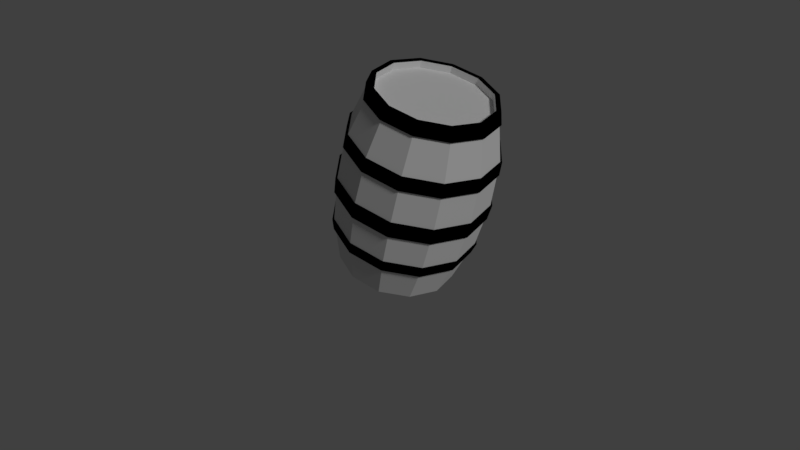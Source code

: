 # Source: Barrel.blend  (saved by Blender 2.79.0; exported with 4.5.12 LTS)
import bpy
from mathutils import Matrix  # noqa: F401  (used for matrix-valued properties, if any)

bpy.ops.wm.read_factory_settings(use_empty=True)
scene = bpy.context.scene
scene.name = 'Scene'

# ---- collections
col_collection_1 = bpy.data.collections.new('Collection 1'); scene.collection.children.link(col_collection_1)

# ---- materials (node trees are filled in below, after node groups)
mat_barrel_bands = bpy.data.materials.new('Barrel_Bands')
mat_barrel_bands.alpha_threshold = 0.0
mat_barrel_bands.use_transparent_shadow = False
mat_barrel_bands.diffuse_color = (0.0, 0.0, 0.0, 1.0)
mat_barrel_bands.roughness = 0.5
mat_barrel_bands.specular_intensity = 0.2158
mat_barrel_planks = bpy.data.materials.new('Barrel_Planks')
mat_barrel_planks.alpha_threshold = 0.0
mat_barrel_planks.use_transparent_shadow = False
mat_barrel_planks.roughness = 0.5
mat_barrel_planks.specular_intensity = 0.0

# ---- material node trees

# ---- world
world_world = bpy.data.worlds.new('World'); scene.world = world_world
world_world.color = (0.05088, 0.05088, 0.05088)
world_world.use_sun_shadow = False
world_world.sun_shadow_jitter_overblur = 0.0
world_world.cycles.sampling_method = 'MANUAL'

# ---- cameras
cam_camera = bpy.data.cameras.new('Camera')
cam_camera.clip_end = 100.0
cam_camera.lens = 35.0
cam_camera.sensor_width = 32.0
cam_camera.sensor_height = 18.0
cam_camera.ortho_scale = 7.314
cam_camera.dof.focus_distance = 0.0
cam_camera.dof.aperture_fstop = 128.0

# ---- lights
light_lamp = bpy.data.lights.new('Lamp', 'SUN')
light_lamp.transmission_factor = 0.0
light_lamp.cutoff_distance = 30.0
light_lamp.angle = 0.1993
light_lamp.energy = 1.0
light_lamp.shadow_buffer_clip_start = 1.001
light_lamp.shadow_soft_size = 0.1
light_lamp.shadow_cascade_max_distance = 1000.0

# ---- meshes
me_barrel = bpy.data.meshes.new('Barrel')
me_barrel.from_pydata([(-5.184e-09, 0.3058, -0.5), (-5.184e-09, 0.3058, 0.5), (0.1529, 0.2648, -0.5), (0.1529, 0.2648, 0.5), (0.2648, 0.1529, -0.5), (0.2648, 0.1529, 0.5), (0.3058, -4.279e-08, -0.5), (0.3058, -4.279e-08, 0.5), (0.2648, -0.1529, -0.5), (0.2648, -0.1529, 0.5), (0.1529, -0.2648, -0.5), (0.1529, -0.2648, 0.5), (4.099e-08, -0.3058, -0.5), (4.099e-08, -0.3058, 0.5), (-0.1529, -0.2648, -0.5), (-0.1529, -0.2648, 0.5), (-0.2648, -0.1529, -0.5), (-0.2648, -0.1529, 0.5), (-0.3058, -1.716e-07, -0.5), (-0.3058, -1.716e-07, 0.5), (-0.2648, 0.1529, -0.5), (-0.2648, 0.1529, 0.5), (-0.1529, 0.2648, -0.5), (-0.1529, 0.2648, 0.5), (0.1453, 0.2518, 0.5), (-5.334e-09, 0.2907, 0.5), (0.2518, 0.1453, 0.5), (0.2907, -4.423e-08, 0.5), (0.2518, -0.1453, 0.5), (0.1453, -0.2518, 0.5), (3.856e-08, -0.2907, 0.5), (-0.1453, -0.2518, 0.5), (-0.2518, -0.1453, 0.5), (-0.2907, -1.667e-07, 0.5), (-0.2518, 0.1453, 0.5), (-0.1453, 0.2518, 0.5), (0.1453, 0.2518, 0.4632), (-5.334e-09, 0.2907, 0.4632), (0.2518, 0.1453, 0.4632), (0.2907, -4.423e-08, 0.4632), (0.2518, -0.1453, 0.4632), (0.1453, -0.2518, 0.4632), (3.856e-08, -0.2907, 0.4632), (-0.1453, -0.2518, 0.4632), (-0.2518, -0.1453, 0.4632), (-0.2907, -1.667e-07, 0.4632), (-0.2518, 0.1453, 0.4632), (-0.1453, 0.2518, 0.4632), (-4.698e-09, 0.3714, -0.25), (-4.559e-09, 0.3902, 0.0), (-4.972e-09, 0.3749, 0.25), (0.1874, 0.3246, 0.25), (0.1951, 0.3379, 0.0), (0.1857, 0.3216, -0.25), (0.3246, 0.1874, 0.25), (0.3379, 0.1951, 0.0), (0.3216, 0.1857, -0.25), (0.3749, -3.552e-08, 0.25), (0.3902, -3.404e-08, 0.0), (0.3714, -3.598e-08, -0.25), (0.3246, -0.1874, 0.25), (0.3379, -0.1951, 0.0), (0.3216, -0.1857, -0.25), (0.1874, -0.3246, 0.25), (0.1951, -0.3379, 0.0), (0.1857, -0.3216, -0.25), (5.163e-08, -0.3749, 0.25), (5.435e-08, -0.3902, 0.0), (5.138e-08, -0.3714, -0.25), (-0.1874, -0.3246, 0.25), (-0.1951, -0.3379, 0.0), (-0.1857, -0.3216, -0.25), (-0.3246, -0.1874, 0.25), (-0.3379, -0.1951, 0.0), (-0.3216, -0.1857, -0.25), (-0.3749, -1.934e-07, 0.25), (-0.3902, -1.984e-07, 0.0), (-0.3714, -1.924e-07, -0.25), (-0.3246, 0.1874, 0.25), (-0.3379, 0.1951, 0.0), (-0.3216, 0.1857, -0.25), (-0.1874, 0.3246, 0.25), (-0.1951, 0.3379, 0.0), (-0.1857, 0.3216, -0.25), (-4.852e-09, 0.3793, 0.1772), (0.1897, 0.3285, 0.1772), (0.3285, 0.1897, 0.1772), (0.3793, -3.509e-08, 0.1772), (0.3285, -0.1897, 0.1772), (0.1897, -0.3285, 0.1772), (5.242e-08, -0.3793, 0.1772), (-0.1897, -0.3285, 0.1772), (-0.3285, -0.1897, 0.1772), (-0.3793, -1.949e-07, 0.1772), (-0.3285, 0.1897, 0.1772), (-0.1897, 0.3285, 0.1772), (-4.606e-09, 0.3838, -0.08477), (0.1919, 0.3324, -0.08477), (0.3324, 0.1919, -0.08477), (0.3838, -3.47e-08, -0.08477), (0.3324, -0.1919, -0.08477), (0.1919, -0.3324, -0.08477), (5.334e-08, -0.3838, -0.08477), (-0.1919, -0.3324, -0.08477), (-0.3324, -0.1919, -0.08477), (-0.3838, -1.964e-07, -0.08477), (-0.3324, 0.1919, -0.08477), (-0.1919, 0.3324, -0.08477), (0.1776, 0.3077, -0.3115), (0.3077, 0.1776, -0.3115), (0.3553, -3.766e-08, -0.3115), (0.3077, -0.1776, -0.3115), (0.1776, -0.3077, -0.3115), (4.883e-08, -0.3553, -0.3115), (-0.1776, -0.3077, -0.3115), (-0.3077, -0.1776, -0.3115), (-0.3553, -1.873e-07, -0.3115), (-0.3077, 0.1776, -0.3115), (-0.1776, 0.3077, -0.3115), (-4.818e-09, 0.3553, -0.3115), (-5.129e-09, 0.3236, 0.4355), (0.1618, 0.2803, 0.4355), (0.2803, 0.1618, 0.4355), (0.3236, -4.091e-08, 0.4355), (0.2803, -0.1618, 0.4355), (0.1618, -0.2803, 0.4355), (4.374e-08, -0.3236, 0.4355), (-0.1618, -0.2803, 0.4355), (-0.2803, -0.1618, 0.4355), (-0.3236, -1.772e-07, 0.4355), (-0.2803, 0.1618, 0.4355), (-0.1618, 0.2803, 0.4355), (-6.421e-09, 0.3892, 0.1778), (-6.606e-09, 0.3847, 0.2506), (-0.1924, 0.3332, 0.2506), (-0.3332, 0.1924, 0.2506), (-0.3847, -1.985e-07, 0.2506), (-0.3332, -0.1924, 0.2506), (-0.1924, -0.3332, 0.2506), (5.336e-08, -0.3847, 0.2506), (0.1924, -0.3332, 0.2506), (0.3332, -0.1924, 0.2506), (0.3847, -3.533e-08, 0.2506), (0.3332, 0.1924, 0.2506), (0.1924, 0.3332, 0.2506), (0.1946, 0.337, 0.1778), (0.337, 0.1946, 0.1778), (0.3892, -3.49e-08, 0.1778), (0.337, -0.1946, 0.1778), (0.1946, -0.337, 0.1778), (5.409e-08, -0.3892, 0.1778), (-0.1946, -0.337, 0.1778), (-0.337, -0.1946, 0.1778), (-0.3892, -2.001e-07, 0.1778), (-0.337, 0.1946, 0.1778), (-0.1946, 0.337, 0.1778), (-5.566e-09, 0.3937, -0.08551), (-5.444e-09, 0.4, -0.0007407), (-0.2, 0.3464, -0.0007407), (-0.3464, 0.2, -0.0007407), (-0.4, -2.037e-07, -0.0007407), (-0.3464, -0.2, -0.0007407), (-0.2, -0.3464, -0.0007407), (5.73e-08, -0.4, -0.0007407), (0.2, -0.3464, -0.0007407), (0.3464, -0.2, -0.0007407), (0.4, -3.404e-08, -0.0007407), (0.3464, 0.2, -0.0007407), (0.2, 0.3464, -0.0007407), (0.1968, 0.3409, -0.08551), (0.3409, 0.1968, -0.08551), (0.3937, -3.47e-08, -0.08551), (0.3409, -0.1968, -0.08551), (0.1968, -0.3409, -0.08551), (5.622e-08, -0.3937, -0.08551), (-0.1968, -0.3409, -0.08551), (-0.3409, -0.1968, -0.08551), (-0.3937, -2.017e-07, -0.08551), (-0.3409, 0.1968, -0.08551), (-0.1968, 0.3409, -0.08551), (0.1577, 0.2731, 0.5026), (-6.112e-09, 0.3154, 0.5026), (-6.041e-09, 0.3332, 0.4381), (0.2731, 0.1577, 0.5026), (0.3154, -4.279e-08, 0.5026), (0.2731, -0.1577, 0.5026), (0.1577, -0.2731, 0.5026), (4.201e-08, -0.3154, 0.5026), (-0.1577, -0.2731, 0.5026), (-0.2731, -0.1577, 0.5026), (-0.3154, -1.766e-07, 0.5026), (-0.2731, 0.1577, 0.5026), (-0.1577, 0.2731, 0.5026), (0.1666, 0.2885, 0.4381), (0.2885, 0.1666, 0.4381), (0.3332, -4.091e-08, 0.4381), (0.2885, -0.1666, 0.4381), (0.1666, -0.2885, 0.4381), (4.485e-08, -0.3332, 0.4381), (-0.1666, -0.2885, 0.4381), (-0.2885, -0.1666, 0.4381), (-0.3332, -1.82e-07, 0.4381), (-0.2885, 0.1666, 0.4381), (-0.1666, 0.2885, 0.4381), (-5.841e-09, 0.3648, -0.314), (-5.609e-09, 0.381, -0.2525), (-0.1905, 0.3299, -0.2525), (-0.3299, 0.1905, -0.2525), (-0.381, -1.978e-07, -0.2525), (-0.3299, -0.1905, -0.2525), (-0.1905, -0.3299, -0.2525), (5.411e-08, -0.381, -0.2525), (0.1905, -0.3299, -0.2525), (0.3299, -0.1905, -0.2525), (0.381, -3.598e-08, -0.2525), (0.3299, 0.1905, -0.2525), (0.1905, 0.3299, -0.2525), (0.1824, 0.316, -0.314), (0.316, 0.1824, -0.314), (0.3648, -3.766e-08, -0.314), (0.316, -0.1824, -0.314), (0.1824, -0.316, -0.314), (5.152e-08, -0.3648, -0.314), (-0.1824, -0.316, -0.314), (-0.316, -0.1824, -0.314), (-0.3648, -1.93e-07, -0.314), (-0.316, 0.1824, -0.314), (-0.1824, 0.316, -0.314)], [], [(131, 130, 202, 203), (17, 19, 190, 189), (124, 123, 195, 196), (7, 9, 185, 184), (120, 131, 203, 182), (125, 124, 196, 197), (21, 23, 192, 191), (11, 13, 187, 186), (126, 125, 197, 198), (1, 3, 180, 181), (9, 7, 27, 28), (15, 17, 189, 188), (127, 126, 198, 199), (0, 2, 4, 6, 8, 10, 12, 14, 16, 18, 20, 22), (34, 33, 45, 46), (1, 23, 35, 25), (3, 1, 25, 24), (7, 5, 26, 27), (23, 21, 34, 35), (5, 3, 24, 26), (21, 19, 33, 34), (19, 17, 32, 33), (17, 15, 31, 32), (15, 13, 30, 31), (13, 11, 29, 30), (11, 9, 28, 29), (36, 37, 47, 46, 45, 44, 43, 42, 41, 40, 39, 38), (31, 30, 42, 43), (28, 27, 39, 40), (35, 34, 46, 47), (24, 25, 37, 36), (32, 31, 43, 44), (29, 28, 40, 41), (25, 35, 47, 37), (26, 24, 36, 38), (33, 32, 44, 45), (30, 29, 41, 42), (27, 26, 38, 39), (118, 117, 226, 227), (73, 76, 160, 161), (51, 54, 143, 144), (59, 62, 213, 214), (101, 100, 172, 173), (66, 69, 138, 139), (110, 109, 218, 219), (96, 107, 179, 156), (91, 90, 150, 151), (74, 77, 208, 209), (52, 55, 167, 168), (81, 50, 133, 134), (117, 116, 225, 226), (67, 70, 162, 163), (90, 89, 149, 150), (109, 108, 217, 218), (82, 49, 157, 158), (60, 63, 140, 141), (53, 56, 215, 216), (100, 99, 171, 172), (75, 78, 135, 136), (116, 115, 224, 225), (107, 106, 178, 179), (89, 88, 148, 149), (68, 71, 210, 211), (99, 98, 170, 171), (84, 95, 155, 132), (83, 48, 205, 206), (61, 64, 164, 165), (54, 57, 142, 143), (108, 119, 204, 217), (76, 79, 159, 160), (69, 72, 137, 138), (115, 114, 223, 224), (106, 105, 177, 178), (88, 87, 147, 148), (49, 84, 85, 52), (52, 85, 86, 55), (55, 86, 87, 58), (58, 87, 88, 61), (61, 88, 89, 64), (64, 89, 90, 67), (67, 90, 91, 70), (70, 91, 92, 73), (73, 92, 93, 76), (76, 93, 94, 79), (79, 94, 95, 82), (82, 95, 84, 49), (48, 96, 97, 53), (53, 97, 98, 56), (56, 98, 99, 59), (59, 99, 100, 62), (62, 100, 101, 65), (65, 101, 102, 68), (68, 102, 103, 71), (71, 103, 104, 74), (74, 104, 105, 77), (77, 105, 106, 80), (80, 106, 107, 83), (83, 107, 96, 48), (0, 119, 108, 2), (2, 108, 109, 4), (4, 109, 110, 6), (6, 110, 111, 8), (8, 111, 112, 10), (10, 112, 113, 12), (12, 113, 114, 14), (14, 114, 115, 16), (16, 115, 116, 18), (18, 116, 117, 20), (20, 117, 118, 22), (22, 118, 119, 0), (81, 131, 120, 50), (78, 130, 131, 81), (75, 129, 130, 78), (72, 128, 129, 75), (69, 127, 128, 72), (66, 126, 127, 69), (63, 125, 126, 66), (60, 124, 125, 63), (57, 123, 124, 60), (54, 122, 123, 57), (51, 121, 122, 54), (50, 120, 121, 51), (155, 134, 133, 132), (154, 135, 134, 155), (153, 136, 135, 154), (152, 137, 136, 153), (151, 138, 137, 152), (150, 139, 138, 151), (149, 140, 139, 150), (148, 141, 140, 149), (147, 142, 141, 148), (146, 143, 142, 147), (145, 144, 143, 146), (132, 133, 144, 145), (92, 91, 151, 152), (72, 75, 136, 137), (85, 84, 132, 145), (57, 60, 141, 142), (93, 92, 152, 153), (86, 85, 145, 146), (78, 81, 134, 135), (94, 93, 153, 154), (63, 66, 139, 140), (50, 51, 144, 133), (87, 86, 146, 147), (95, 94, 154, 155), (179, 158, 157, 156), (178, 159, 158, 179), (177, 160, 159, 178), (176, 161, 160, 177), (175, 162, 161, 176), (174, 163, 162, 175), (173, 164, 163, 174), (172, 165, 164, 173), (171, 166, 165, 172), (170, 167, 166, 171), (169, 168, 167, 170), (156, 157, 168, 169), (58, 61, 165, 166), (102, 101, 173, 174), (103, 102, 174, 175), (79, 82, 158, 159), (64, 67, 163, 164), (49, 52, 168, 157), (104, 103, 175, 176), (97, 96, 156, 169), (70, 73, 161, 162), (55, 58, 166, 167), (105, 104, 176, 177), (98, 97, 169, 170), (182, 181, 180, 193), (193, 180, 183, 194), (194, 183, 184, 195), (195, 184, 185, 196), (196, 185, 186, 197), (197, 186, 187, 198), (198, 187, 188, 199), (199, 188, 189, 200), (200, 189, 190, 201), (201, 190, 191, 202), (202, 191, 192, 203), (203, 192, 181, 182), (123, 122, 194, 195), (3, 5, 183, 180), (130, 129, 201, 202), (13, 15, 188, 187), (23, 1, 181, 192), (122, 121, 193, 194), (129, 128, 200, 201), (9, 11, 186, 185), (121, 120, 182, 193), (19, 21, 191, 190), (128, 127, 199, 200), (5, 7, 184, 183), (227, 206, 205, 204), (226, 207, 206, 227), (225, 208, 207, 226), (224, 209, 208, 225), (223, 210, 209, 224), (222, 211, 210, 223), (221, 212, 211, 222), (220, 213, 212, 221), (219, 214, 213, 220), (218, 215, 214, 219), (217, 216, 215, 218), (204, 205, 216, 217), (111, 110, 219, 220), (80, 83, 206, 207), (65, 68, 211, 212), (119, 118, 227, 204), (48, 53, 216, 205), (112, 111, 220, 221), (71, 74, 209, 210), (113, 112, 221, 222), (56, 59, 214, 215), (114, 113, 222, 223), (77, 80, 207, 208), (62, 65, 212, 213)])
me_barrel.polygons.foreach_set('material_index', [0, 0, 0, 0, 0, 0, 0, 0, 0, 0, 0, 0, 0, 1, 1, 0, 0, 0, 0, 0, 0, 0, 0, 0, 0, 0, 1, 1, 1, 1, 1, 1, 1, 1, 1, 1, 1, 1, 0, 0, 0, 0, 0, 0, 0, 0, 0, 0, 0, 0, 0, 0, 0, 0, 0, 0, 0, 0, 0, 0, 0, 0, 0, 0, 0, 0, 0, 0, 0, 0, 0, 0, 0, 0, 1, 1, 1, 1, 1, 1, 1, 1, 1, 1, 1, 1, 1, 1, 1, 1, 1, 1, 1, 1, 1, 1, 1, 1, 1, 1, 1, 1, 1, 1, 1, 1, 1, 1, 1, 1, 1, 1, 1, 1, 1, 1, 1, 1, 1, 1, 1, 1, 0, 0, 0, 0, 0, 0, 0, 0, 0, 0, 0, 0, 0, 0, 0, 0, 0, 0, 0, 0, 0, 0, 0, 0, 0, 0, 0, 0, 0, 0, 0, 0, 0, 0, 0, 0, 0, 0, 0, 0, 0, 0, 0, 0, 0, 0, 0, 0, 0, 0, 0, 0, 0, 0, 0, 0, 0, 0, 0, 0, 0, 0, 0, 0, 0, 0, 0, 0, 0, 0, 0, 0, 0, 0, 0, 0, 0, 0, 0, 0, 0, 0, 0, 0, 0, 0, 0, 0, 0, 0, 0, 0, 0, 0, 0, 0])
_uv = me_barrel.uv_layers.new(name='UVMap')
_uv.uv.foreach_set('vector', [0.5352, 0.4067, 0.5646, 0.4573, 0.5622, 0.4597, 0.532, 0.4076, 0.07911, 0.7411, 0.1347, 0.7411, 0.1355, 0.7443, 0.07824, 0.7443, 0.7252, 0.2977, 0.6743, 0.2685, 0.6751, 0.2653, 0.7276, 0.2953, 0.07911, 0.535, 0.031, 0.5626, 0.02864, 0.5603, 0.07824, 0.5318, 0.5352, 0.3483, 0.5352, 0.4067, 0.532, 0.4076, 0.532, 0.3474, 0.7546, 0.3483, 0.7252, 0.2977, 0.7276, 0.2953, 0.7578, 0.3474, 0.1828, 0.7135, 0.2105, 0.6657, 0.2138, 0.6665, 0.1851, 0.7158, 0.003231, 0.6105, 0.003231, 0.6657, 0.0, 0.6665, 0.0, 0.6096, 0.7546, 0.4067, 0.7546, 0.3483, 0.7578, 0.3474, 0.7578, 0.4076, 0.2105, 0.6105, 0.1828, 0.5626, 0.1851, 0.5603, 0.2138, 0.6096, 0.031, 0.5626, 0.07911, 0.535, 0.08048, 0.5401, 0.03476, 0.5664, 0.031, 0.7135, 0.07911, 0.7411, 0.07824, 0.7443, 0.02864, 0.7158, 0.7252, 0.4573, 0.7546, 0.4067, 0.7578, 0.4076, 0.7276, 0.4597, 0.6139, 0.2061, 0.5658, 0.1785, 0.538, 0.1306, 0.538, 0.07543, 0.5658, 0.02761, 0.6139, 0.0, 0.6694, 2.079e-08, 0.7175, 0.02761, 0.7453, 0.07543, 0.7453, 0.1306, 0.7175, 0.1785, 0.6694, 0.2061, 0.6453, 0.8685, 0.646, 0.9139, 0.6331, 0.9137, 0.6324, 0.8683, 0.2105, 0.6105, 0.2105, 0.6657, 0.2054, 0.6643, 0.2054, 0.6118, 0.1828, 0.5626, 0.2105, 0.6105, 0.2054, 0.6118, 0.179, 0.5664, 0.07911, 0.535, 0.1347, 0.535, 0.1333, 0.5401, 0.08048, 0.5401, 0.2105, 0.6657, 0.1828, 0.7135, 0.179, 0.7098, 0.2054, 0.6643, 0.1347, 0.535, 0.1828, 0.5626, 0.179, 0.5664, 0.1333, 0.5401, 0.1828, 0.7135, 0.1347, 0.7411, 0.1333, 0.736, 0.179, 0.7098, 0.1347, 0.7411, 0.07911, 0.7411, 0.08048, 0.736, 0.1333, 0.736, 0.07911, 0.7411, 0.031, 0.7135, 0.03476, 0.7098, 0.08048, 0.736, 0.031, 0.7135, 0.003231, 0.6657, 0.008355, 0.6643, 0.03476, 0.7098, 0.003231, 0.6657, 0.003231, 0.6105, 0.008355, 0.6118, 0.008355, 0.6643, 0.003231, 0.6105, 0.031, 0.5626, 0.03476, 0.5664, 0.008355, 0.6118, 0.916, 0.02624, 0.9424, 0.0717, 0.9424, 0.1242, 0.916, 0.1696, 0.8703, 0.1959, 0.8174, 0.1959, 0.7717, 0.1696, 0.7453, 0.1242, 0.7453, 0.0717, 0.7717, 0.02624, 0.8174, 4.158e-08, 0.8703, 0.0, 0.6771, 0.7966, 0.6764, 0.8421, 0.6635, 0.8423, 0.6642, 0.7968, 0.6635, 0.7705, 0.6616, 0.816, 0.6487, 0.8158, 0.6506, 0.7704, 0.646, 0.816, 0.6453, 0.8685, 0.6324, 0.8683, 0.6331, 0.8158, 0.6616, 0.9139, 0.6635, 0.9402, 0.6506, 0.94, 0.6487, 0.9137, 0.679, 0.7704, 0.6771, 0.7966, 0.6642, 0.7968, 0.6661, 0.7705, 0.6771, 0.8946, 0.679, 0.94, 0.6661, 0.9402, 0.6642, 0.8948, 0.648, 0.7705, 0.646, 0.816, 0.6331, 0.8158, 0.635, 0.7704, 0.6609, 0.8685, 0.6616, 0.9139, 0.6487, 0.9137, 0.648, 0.8683, 0.646, 0.9139, 0.648, 0.9402, 0.635, 0.94, 0.6331, 0.9137, 0.6764, 0.8421, 0.6771, 0.8946, 0.6642, 0.8948, 0.6635, 0.8423, 0.6616, 0.816, 0.6609, 0.8685, 0.648, 0.8683, 0.6487, 0.8158, 0.7735, 0.6154, 0.7412, 0.5598, 0.7436, 0.5575, 0.7767, 0.6145, 0.1001, 0.2662, 0.171, 0.2662, 0.1719, 0.2696, 0.09925, 0.2696, 0.3086, 0.4874, 0.3675, 0.5212, 0.3666, 0.5245, 0.3061, 0.4898, 0.2744, 0.6864, 0.3081, 0.7445, 0.3058, 0.7468, 0.2712, 0.6873, 0.2745, 0.1673, 0.3094, 0.2273, 0.3069, 0.2297, 0.2712, 0.1682, 0.5286, 0.3611, 0.4946, 0.3024, 0.497, 0.3, 0.532, 0.3602, 0.6208, 0.7671, 0.6853, 0.7671, 0.6862, 0.7704, 0.6199, 0.7704, 0.5347, 0.1673, 0.5347, 0.09798, 0.538, 0.09709, 0.538, 0.1682, 0.226, 0.4942, 0.2605, 0.4349, 0.2638, 0.4358, 0.2285, 0.4967, 0.5262, 0.6864, 0.5262, 0.6193, 0.5294, 0.6185, 0.5294, 0.6873, 0.2324, 0.03855, 0.171, 0.003323, 0.1719, 0.0, 0.2348, 0.03611, 0.2745, 0.3611, 0.2745, 0.4287, 0.2712, 0.4296, 0.2712, 0.3602, 0.7412, 0.5598, 0.6853, 0.5277, 0.6862, 0.5245, 0.7436, 0.5575, 0.003343, 0.17, 0.03878, 0.231, 0.03633, 0.2334, 0.0, 0.1709, 0.2605, 0.4349, 0.2605, 0.3664, 0.2638, 0.3655, 0.2638, 0.4358, 0.6853, 0.7671, 0.7412, 0.7351, 0.7436, 0.7374, 0.6862, 0.7704, 0.2678, 0.17, 0.2678, 0.09955, 0.2712, 0.09866, 0.2712, 0.1709, 0.4946, 0.4874, 0.5286, 0.4287, 0.532, 0.4296, 0.497, 0.4898, 0.3081, 0.5613, 0.2744, 0.6193, 0.2712, 0.6185, 0.3058, 0.5589, 0.3094, 0.2273, 0.3697, 0.2619, 0.3688, 0.2653, 0.3069, 0.2297, 0.3675, 0.2686, 0.3086, 0.3024, 0.3061, 0.3, 0.3666, 0.2653, 0.6853, 0.5277, 0.6208, 0.5277, 0.6199, 0.5245, 0.6862, 0.5245, 0.5347, 0.09798, 0.4998, 0.03797, 0.5023, 0.03554, 0.538, 0.09709, 0.2605, 0.3664, 0.226, 0.3071, 0.2285, 0.3047, 0.2638, 0.3655, 0.434, 0.778, 0.4924, 0.7445, 0.4948, 0.7468, 0.4349, 0.7812, 0.3697, 0.2619, 0.4394, 0.2619, 0.4403, 0.2653, 0.3688, 0.2653, 0.003346, 0.3664, 0.003346, 0.4349, 0.0, 0.4358, 1.046e-08, 0.3655, 0.434, 0.5277, 0.3666, 0.5277, 0.3657, 0.5245, 0.4349, 0.5245, 0.03878, 0.03855, 0.003343, 0.09955, 1.046e-08, 0.09866, 0.03633, 0.03611, 0.3675, 0.5212, 0.4356, 0.5212, 0.4365, 0.5245, 0.3666, 0.5245, 0.7412, 0.7351, 0.7735, 0.6795, 0.7767, 0.6804, 0.7436, 0.7374, 0.171, 0.2662, 0.2324, 0.231, 0.2348, 0.2334, 0.1719, 0.2696, 0.4946, 0.3024, 0.4356, 0.2686, 0.4365, 0.2653, 0.497, 0.3, 0.6208, 0.5277, 0.5649, 0.5598, 0.5625, 0.5575, 0.6199, 0.5245, 0.4998, 0.03797, 0.4394, 0.003323, 0.4403, 0.0, 0.5023, 0.03554, 0.226, 0.3071, 0.1664, 0.2729, 0.1673, 0.2696, 0.2285, 0.3047, 0.8386, 0.6208, 0.7767, 0.6226, 0.7776, 0.5633, 0.8395, 0.5598, 0.8395, 0.5598, 0.7776, 0.5633, 0.7801, 0.529, 0.8421, 0.5245, 0.8245, 0.4898, 0.7625, 0.4861, 0.7595, 0.4519, 0.8215, 0.4546, 0.8215, 0.4546, 0.7595, 0.4519, 0.7578, 0.3926, 0.8197, 0.3935, 0.8197, 0.3935, 0.7578, 0.3926, 0.7578, 0.3241, 0.8197, 0.3231, 0.8197, 0.3231, 0.7578, 0.3241, 0.7595, 0.2648, 0.8215, 0.2621, 0.8215, 0.2621, 0.7595, 0.2648, 0.7625, 0.2305, 0.8245, 0.2269, 0.2646, 0.9368, 0.2026, 0.9341, 0.2009, 0.8748, 0.2628, 0.8758, 0.2628, 0.8758, 0.2009, 0.8748, 0.2009, 0.8063, 0.2628, 0.8053, 0.2628, 0.8053, 0.2009, 0.8063, 0.2026, 0.747, 0.2646, 0.7443, 0.8421, 0.7522, 0.7801, 0.7504, 0.7776, 0.6911, 0.8395, 0.6912, 0.8395, 0.6912, 0.7776, 0.6911, 0.7767, 0.6226, 0.8386, 0.6208, 0.9677, 0.6144, 0.9096, 0.614, 0.9105, 0.554, 0.9686, 0.5563, 0.9686, 0.5563, 0.9105, 0.554, 0.913, 0.5193, 0.971, 0.5227, 0.2009, 0.9649, 0.1429, 0.9683, 0.1404, 0.9336, 0.1985, 0.9313, 0.1985, 0.9313, 0.1404, 0.9336, 0.1394, 0.8736, 0.1976, 0.8732, 0.1976, 0.8732, 0.1394, 0.8736, 0.1404, 0.8043, 0.1985, 0.8062, 0.1985, 0.8062, 0.1404, 0.8043, 0.1429, 0.7443, 0.2009, 0.7481, 0.9733, 0.9639, 0.9153, 0.9673, 0.9128, 0.9326, 0.9709, 0.9303, 0.9709, 0.9303, 0.9128, 0.9326, 0.9118, 0.8726, 0.97, 0.8722, 0.97, 0.8722, 0.9118, 0.8726, 0.9128, 0.8033, 0.9709, 0.8052, 0.9709, 0.8052, 0.9128, 0.8033, 0.9153, 0.7433, 0.9733, 0.7471, 0.971, 0.7395, 0.913, 0.7433, 0.9105, 0.6833, 0.9686, 0.6814, 0.9686, 0.6814, 0.9105, 0.6833, 0.9096, 0.614, 0.9677, 0.6144, 0.06696, 0.8356, 0.0, 0.832, 0.000859, 0.7764, 0.0677, 0.7877, 0.0677, 0.7877, 0.000859, 0.7764, 0.003206, 0.7443, 0.06972, 0.7601, 0.1394, 0.9359, 0.07293, 0.9517, 0.07058, 0.9195, 0.1374, 0.9082, 0.1374, 0.9082, 0.07058, 0.9195, 0.06972, 0.864, 0.1367, 0.8604, 0.1367, 0.8604, 0.06972, 0.864, 0.07058, 0.7998, 0.1374, 0.8052, 0.1374, 0.8052, 0.07058, 0.7998, 0.07293, 0.7443, 0.1394, 0.7574, 0.9118, 0.9349, 0.8453, 0.9506, 0.843, 0.9185, 0.9098, 0.9072, 0.9098, 0.9072, 0.843, 0.9185, 0.8421, 0.863, 0.9091, 0.8594, 0.9091, 0.8594, 0.8421, 0.863, 0.843, 0.7988, 0.9098, 0.8042, 0.9098, 0.8042, 0.843, 0.7988, 0.8453, 0.7433, 0.9118, 0.7564, 0.06972, 0.9386, 0.003206, 0.9517, 0.000859, 0.8961, 0.0677, 0.8908, 0.0677, 0.8908, 0.000859, 0.8961, 0.0, 0.832, 0.06696, 0.8356, 0.8895, 0.3871, 0.8253, 0.3833, 0.8245, 0.3249, 0.8886, 0.3194, 0.892, 0.4456, 0.8275, 0.4339, 0.8253, 0.3833, 0.8895, 0.3871, 0.9071, 0.5831, 0.8429, 0.5869, 0.845, 0.5363, 0.9096, 0.5245, 0.9062, 0.6508, 0.8421, 0.6453, 0.8429, 0.5869, 0.9071, 0.5831, 0.9071, 0.7094, 0.8429, 0.6959, 0.8421, 0.6453, 0.9062, 0.6508, 0.9096, 0.7433, 0.845, 0.7252, 0.8429, 0.6959, 0.9071, 0.7094, 0.957, 0.2855, 0.8928, 0.2892, 0.8949, 0.2386, 0.9594, 0.2269, 0.956, 0.3531, 0.892, 0.3477, 0.8928, 0.2892, 0.957, 0.2855, 0.957, 0.4118, 0.8928, 0.3983, 0.892, 0.3477, 0.956, 0.3531, 0.9594, 0.4456, 0.8949, 0.4275, 0.8928, 0.3983, 0.957, 0.4118, 0.8895, 0.2607, 0.8253, 0.2742, 0.8275, 0.245, 0.892, 0.2269, 0.8886, 0.3194, 0.8245, 0.3249, 0.8253, 0.2742, 0.8895, 0.2607, 0.8365, 0.9185, 0.811, 0.9185, 0.8101, 0.849, 0.8355, 0.8483, 0.839, 0.9794, 0.8136, 0.9786, 0.811, 0.9185, 0.8365, 0.9185, 0.5558, 0.8312, 0.5303, 0.8313, 0.5329, 0.7711, 0.5584, 0.7704, 0.5548, 0.9015, 0.5294, 0.9007, 0.5303, 0.8313, 0.5558, 0.8312, 0.5558, 0.9623, 0.5303, 0.9609, 0.5294, 0.9007, 0.5548, 0.9015, 0.5584, 0.9975, 0.5329, 0.9957, 0.5303, 0.9609, 0.5558, 0.9623, 0.9974, 0.577, 0.972, 0.577, 0.9745, 0.5169, 1.0, 0.5162, 0.9965, 0.6472, 0.9711, 0.6465, 0.972, 0.577, 0.9974, 0.577, 0.9974, 0.7081, 0.972, 0.7067, 0.9711, 0.6465, 0.9965, 0.6472, 1.0, 0.7433, 0.9745, 0.7415, 0.972, 0.7067, 0.9974, 0.7081, 0.8365, 0.7874, 0.811, 0.7888, 0.8136, 0.7541, 0.839, 0.7522, 0.8355, 0.8483, 0.8101, 0.849, 0.811, 0.7888, 0.8365, 0.7874, 0.1664, 0.5285, 0.226, 0.4942, 0.2285, 0.4967, 0.1673, 0.5318, 0.4356, 0.2686, 0.3675, 0.2686, 0.3666, 0.2653, 0.4365, 0.2653, 0.03779, 0.3071, 0.003346, 0.3664, 1.046e-08, 0.3655, 0.03535, 0.3047, 0.4356, 0.5212, 0.4946, 0.4874, 0.497, 0.4898, 0.4365, 0.5245, 0.09746, 0.5285, 0.1664, 0.5285, 0.1673, 0.5318, 0.09656, 0.5318, 0.09746, 0.2729, 0.03779, 0.3071, 0.03535, 0.3047, 0.09656, 0.2696, 0.3086, 0.3024, 0.2745, 0.3611, 0.2712, 0.3602, 0.3061, 0.3, 0.03779, 0.4942, 0.09746, 0.5285, 0.09656, 0.5318, 0.03535, 0.4967, 0.5286, 0.4287, 0.5286, 0.3611, 0.532, 0.3602, 0.532, 0.4296, 0.2745, 0.4287, 0.3086, 0.4874, 0.3061, 0.4898, 0.2712, 0.4296, 0.1664, 0.2729, 0.09746, 0.2729, 0.09656, 0.2696, 0.1673, 0.2696, 0.003346, 0.4349, 0.03779, 0.4942, 0.03535, 0.4967, 0.0, 0.4358, 0.8075, 0.9222, 0.7777, 0.9232, 0.7767, 0.8509, 0.8065, 0.8511, 0.8101, 0.9837, 0.7803, 0.9857, 0.7777, 0.9232, 0.8075, 0.9222, 0.2436, 0.5949, 0.2138, 0.5944, 0.2156, 0.5318, 0.2454, 0.5334, 0.2436, 0.666, 0.2138, 0.6666, 0.2138, 0.5944, 0.2436, 0.5949, 0.2454, 0.7276, 0.2156, 0.7291, 0.2138, 0.6666, 0.2436, 0.666, 0.9625, 0.4587, 0.9923, 0.4603, 0.9892, 0.4964, 0.9594, 0.4943, 0.9643, 0.3972, 0.9941, 0.3978, 0.9923, 0.4603, 0.9625, 0.4587, 0.9643, 0.3261, 0.9941, 0.3255, 0.9941, 0.3978, 0.9643, 0.3972, 0.9625, 0.2646, 0.9923, 0.263, 0.9941, 0.3255, 0.9643, 0.3261, 0.9594, 0.229, 0.9892, 0.2269, 0.9923, 0.263, 0.9625, 0.2646, 0.8075, 0.7896, 0.7777, 0.7884, 0.7803, 0.7522, 0.8101, 0.754, 0.8065, 0.8511, 0.7767, 0.8509, 0.7777, 0.7884, 0.8075, 0.7896, 0.1001, 0.003323, 0.03878, 0.03855, 0.03633, 0.03611, 0.09925, 2.079e-08, 0.2745, 0.09798, 0.2745, 0.1673, 0.2712, 0.1682, 0.2712, 0.09709, 0.3094, 0.03797, 0.2745, 0.09798, 0.2712, 0.09709, 0.3069, 0.03554, 0.2324, 0.231, 0.2678, 0.17, 0.2712, 0.1709, 0.2348, 0.2334, 0.003343, 0.09955, 0.003343, 0.17, 0.0, 0.1709, 1.046e-08, 0.09866, 0.2678, 0.09955, 0.2324, 0.03855, 0.2348, 0.03611, 0.2712, 0.09866, 0.3697, 0.003323, 0.3094, 0.03797, 0.3069, 0.03554, 0.3688, 1.04e-08, 0.4998, 0.2273, 0.5347, 0.1673, 0.538, 0.1682, 0.5023, 0.2297, 0.03878, 0.231, 0.1001, 0.2662, 0.09925, 0.2696, 0.03633, 0.2334, 0.171, 0.003323, 0.1001, 0.003323, 0.09925, 2.079e-08, 0.1719, 0.0, 0.4394, 0.003323, 0.3697, 0.003323, 0.3688, 1.04e-08, 0.4403, 0.0, 0.4394, 0.2619, 0.4998, 0.2273, 0.5023, 0.2297, 0.4403, 0.2653, 0.2677, 0.614, 0.2454, 0.6159, 0.2461, 0.5666, 0.2685, 0.5619, 0.2685, 0.5619, 0.2461, 0.5666, 0.2482, 0.5381, 0.2707, 0.5318, 0.609, 0.9648, 0.5865, 0.9585, 0.5844, 0.93, 0.6068, 0.9347, 0.6068, 0.9347, 0.5844, 0.93, 0.5837, 0.8807, 0.606, 0.8826, 0.606, 0.8826, 0.5837, 0.8807, 0.5844, 0.8237, 0.6068, 0.8224, 0.6068, 0.8224, 0.5844, 0.8237, 0.5865, 0.7745, 0.609, 0.7704, 0.5837, 0.9648, 0.5612, 0.9585, 0.5591, 0.93, 0.5815, 0.9347, 0.5815, 0.9347, 0.5591, 0.93, 0.5584, 0.8807, 0.5806, 0.8826, 0.5806, 0.8826, 0.5584, 0.8807, 0.5591, 0.8237, 0.5815, 0.8224, 0.5815, 0.8224, 0.5591, 0.8237, 0.5612, 0.7745, 0.5837, 0.7704, 0.2707, 0.7263, 0.2482, 0.7222, 0.2461, 0.6729, 0.2685, 0.6742, 0.2685, 0.6742, 0.2461, 0.6729, 0.2454, 0.6159, 0.2677, 0.614, 0.6743, 0.2685, 0.6155, 0.2685, 0.6146, 0.2653, 0.6751, 0.2653, 0.1828, 0.5626, 0.1347, 0.535, 0.1355, 0.5318, 0.1851, 0.5603, 0.5646, 0.4573, 0.6155, 0.4866, 0.6146, 0.4898, 0.5622, 0.4597, 0.003231, 0.6657, 0.031, 0.7135, 0.02864, 0.7158, 0.0, 0.6665, 0.2105, 0.6657, 0.2105, 0.6105, 0.2138, 0.6096, 0.2138, 0.6665, 0.6155, 0.2685, 0.5646, 0.2977, 0.5622, 0.2953, 0.6146, 0.2653, 0.6155, 0.4866, 0.6743, 0.4866, 0.6751, 0.4898, 0.6146, 0.4898, 0.031, 0.5626, 0.003231, 0.6105, 0.0, 0.6096, 0.02864, 0.5603, 0.5646, 0.2977, 0.5352, 0.3483, 0.532, 0.3474, 0.5622, 0.2953, 0.1347, 0.7411, 0.1828, 0.7135, 0.1851, 0.7158, 0.1355, 0.7443, 0.6743, 0.4866, 0.7252, 0.4573, 0.7276, 0.4597, 0.6751, 0.4898, 0.1347, 0.535, 0.07911, 0.535, 0.07824, 0.5318, 0.1355, 0.5318, 0.9651, 0.161, 0.9433, 0.1628, 0.9424, 0.09401, 0.9642, 0.09518, 0.9675, 0.2181, 0.9458, 0.2223, 0.9433, 0.1628, 0.9651, 0.161, 0.6308, 0.8314, 0.609, 0.8299, 0.6107, 0.7704, 0.6324, 0.7743, 0.6308, 0.8973, 0.609, 0.8987, 0.609, 0.8299, 0.6308, 0.8314, 0.6324, 0.9543, 0.6107, 0.9583, 0.609, 0.8987, 0.6308, 0.8973, 0.9968, 0.7817, 0.975, 0.7777, 0.978, 0.7433, 0.9996, 0.7487, 0.9951, 0.8387, 0.9733, 0.8373, 0.975, 0.7777, 0.9968, 0.7817, 0.9951, 0.9046, 0.9733, 0.906, 0.9733, 0.8373, 0.9951, 0.8387, 0.9968, 0.9616, 0.975, 0.9656, 0.9733, 0.906, 0.9951, 0.9046, 0.9996, 0.9946, 0.978, 1.0, 0.975, 0.9656, 0.9968, 0.9616, 0.9651, 0.03812, 0.9433, 0.03443, 0.9458, 0.0, 0.9675, 0.005145, 0.9642, 0.09518, 0.9424, 0.09401, 0.9433, 0.03443, 0.9651, 0.03812, 0.5649, 0.7351, 0.6208, 0.7671, 0.6199, 0.7704, 0.5625, 0.7374, 0.4924, 0.5613, 0.434, 0.5277, 0.4349, 0.5245, 0.4948, 0.5589, 0.3666, 0.778, 0.434, 0.778, 0.4349, 0.7812, 0.3657, 0.7812, 0.7735, 0.6795, 0.7735, 0.6154, 0.7767, 0.6145, 0.7767, 0.6804, 0.3666, 0.5277, 0.3081, 0.5613, 0.3058, 0.5589, 0.3657, 0.5245, 0.5326, 0.6795, 0.5649, 0.7351, 0.5625, 0.7374, 0.5294, 0.6804, 0.4924, 0.7445, 0.5262, 0.6864, 0.5294, 0.6873, 0.4948, 0.7468, 0.5326, 0.6154, 0.5326, 0.6795, 0.5294, 0.6804, 0.5294, 0.6145, 0.2744, 0.6193, 0.2744, 0.6864, 0.2712, 0.6873, 0.2712, 0.6185, 0.5649, 0.5598, 0.5326, 0.6154, 0.5294, 0.6145, 0.5625, 0.5575, 0.5262, 0.6193, 0.4924, 0.5613, 0.4948, 0.5589, 0.5294, 0.6185, 0.3081, 0.7445, 0.3666, 0.778, 0.3657, 0.7812, 0.3058, 0.7468])
me_barrel.materials.append(mat_barrel_bands)
me_barrel.materials.append(mat_barrel_planks)
me_barrel.use_remesh_preserve_volume = False
me_barrel.use_remesh_preserve_attributes = False
me_barrel.use_mirror_vertex_groups = False
me_barrel.update()

# ---- objects
ob_barrel = bpy.data.objects.new('Barrel', me_barrel)
ob_lamp = bpy.data.objects.new('Lamp', light_lamp)
ob_camera = bpy.data.objects.new('Camera', cam_camera)

# ---- transforms, parenting, visibility, modifiers, constraints
ob_barrel.location = (0.1727, -1.0, 0.5)
ob_barrel.lineart.crease_threshold = 0.0
ob_lamp.location = (4.076, -1.377, 5.904)
ob_lamp.rotation_euler = (0.6503, 0.05522, 1.432)
ob_lamp.lock_rotations_4d = False
ob_lamp.empty_display_type = 'ARROWS'
ob_lamp.color = (0.0, 0.0, 0.0, 0.0)
ob_lamp.lineart.crease_threshold = 0.0
ob_camera.location = (2.454, -3.769, 2.9)
ob_camera.rotation_euler = (0.9148, -0.1803, 0.8326)
ob_camera.lock_rotations_4d = False
ob_camera.empty_display_type = 'ARROWS'
ob_camera.color = (0.0, 0.0, 0.0, 0.0)
ob_camera.display_type = 'WIRE'
ob_camera.lineart.crease_threshold = 0.0

# ---- collection membership
col_collection_1.objects.link(ob_barrel)
col_collection_1.objects.link(ob_lamp)
col_collection_1.objects.link(ob_camera)

# ---- scene / render settings (as saved in the file)
scene.camera = ob_camera
scene.frame_start = 1; scene.frame_end = 250; scene.frame_set(1)
scene.render.engine = 'BLENDER_EEVEE_NEXT'
scene.render.resolution_percentage = 50
scene.render.dither_intensity = 0.0
scene.cycles.use_denoising = False
scene.cycles.samples = 128
scene.cycles.sampling_pattern = 'TABULATED_SOBOL'
scene.cycles.use_adaptive_sampling = False
scene.cycles.use_light_tree = False
scene.cycles.blur_glossy = 0.0
scene.cycles.sample_clamp_indirect = 0.0
scene.view_settings.view_transform = 'Standard'
scene.unit_settings.scale_length = 0.01
bpy.context.view_layer.update()
